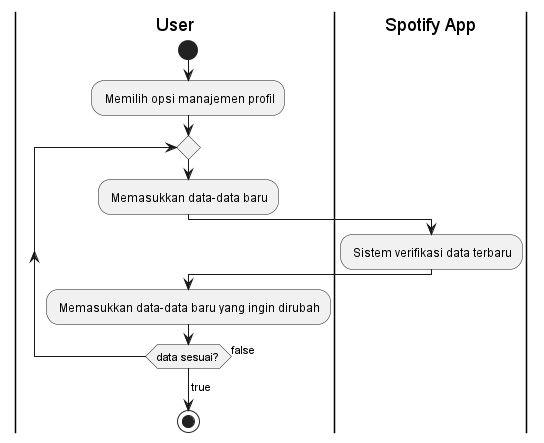

The diagram above was rendered by PlantUML. Its source (embedded in the PNG):
@startuml

| User |
start
: Memilih opsi manajemen profil;
repeat
: Memasukkan data-data baru;
| Spotify App |
: Sistem verifikasi data terbaru;
| User |
: Memasukkan data-data baru yang ingin dirubah;
repeat while (data sesuai?) is (false)
-> true;
stop

@enduml